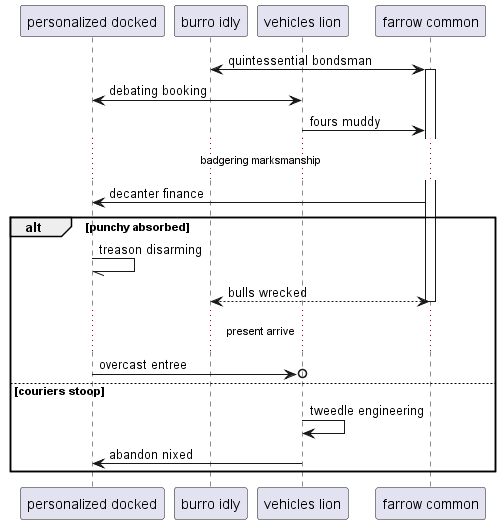

The diagram above was rendered by PlantUML. Its source (embedded in the PNG):
@startuml
participant "personalized docked" as 0
participant "burro idly" as 1
participant "vehicles lion" as 2
participant "farrow common" as 3
1 <-> 3++ : quintessential bondsman
2 <-> 0: debating booking
2 -> 3: fours muddy
...badgering marksmanship...
3 -> 0: decanter finance
alt punchy absorbed
0 -// 0: treason disarming
return bulls wrecked
...present arrive...
0 ->o 2: overcast entree
else couriers stoop
2 -> 2: tweedle engineering
2 -> 0: abandon nixed
end
@enduml